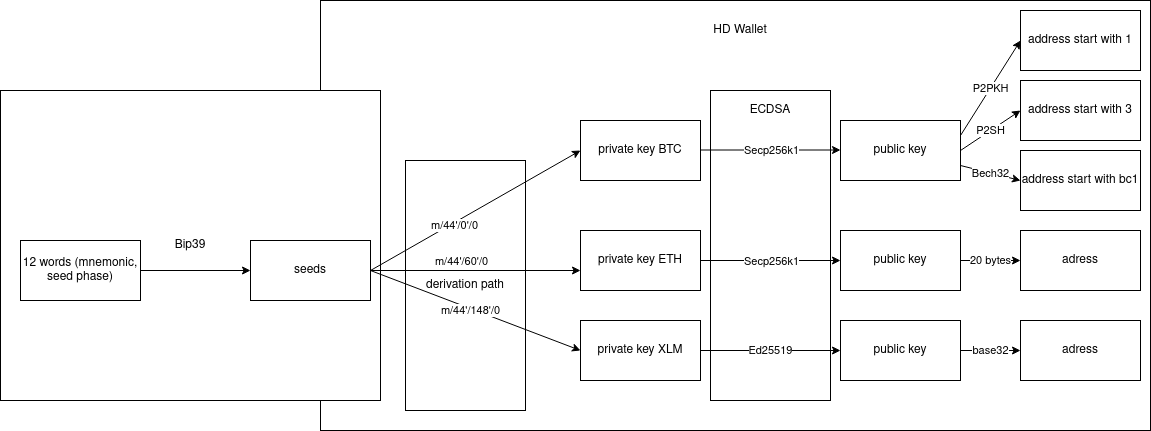

The diagram above was exported from draw.io. Its source (the exported page's mxGraphModel, read from the mxfile embedded in the PNG):
<mxGraphModel dx="1102" dy="616" grid="1" gridSize="10" guides="1" tooltips="1" connect="1" arrows="1" fold="1" page="1" pageScale="1" pageWidth="850" pageHeight="1100" math="0" shadow="0">
  <root>
    <mxCell id="0" />
    <mxCell id="1" parent="0" />
    <mxCell id="cMnb5sEWXtqMVDpRErca-17" value="" style="rounded=0;whiteSpace=wrap;html=1;" parent="1" vertex="1">
      <mxGeometry x="340" y="90" width="830" height="430" as="geometry" />
    </mxCell>
    <mxCell id="Pyn5kCiRt42fHhRKc9l7-4" value="" style="rounded=0;whiteSpace=wrap;html=1;" vertex="1" parent="1">
      <mxGeometry x="730" y="180" width="120" height="310" as="geometry" />
    </mxCell>
    <mxCell id="cMnb5sEWXtqMVDpRErca-1" value="Bip39" style="rounded=0;whiteSpace=wrap;html=1;" parent="1" vertex="1">
      <mxGeometry x="20" y="180" width="380" height="310" as="geometry" />
    </mxCell>
    <mxCell id="cMnb5sEWXtqMVDpRErca-3" value="" style="edgeStyle=orthogonalEdgeStyle;rounded=0;orthogonalLoop=1;jettySize=auto;html=1;" parent="1" source="cMnb5sEWXtqMVDpRErca-2" edge="1">
      <mxGeometry relative="1" as="geometry">
        <mxPoint x="270" y="360" as="targetPoint" />
      </mxGeometry>
    </mxCell>
    <mxCell id="cMnb5sEWXtqMVDpRErca-2" value="12 words (mnemonic, seed phase)" style="rounded=0;whiteSpace=wrap;html=1;" parent="1" vertex="1">
      <mxGeometry x="40" y="330" width="120" height="60" as="geometry" />
    </mxCell>
    <mxCell id="cMnb5sEWXtqMVDpRErca-4" value="seeds" style="rounded=0;whiteSpace=wrap;html=1;" parent="1" vertex="1">
      <mxGeometry x="270" y="330" width="120" height="60" as="geometry" />
    </mxCell>
    <mxCell id="cMnb5sEWXtqMVDpRErca-5" value="derivation path" style="rounded=0;whiteSpace=wrap;html=1;" parent="1" vertex="1">
      <mxGeometry x="425" y="250" width="120" height="250" as="geometry" />
    </mxCell>
    <mxCell id="cMnb5sEWXtqMVDpRErca-6" value="" style="endArrow=classic;html=1;exitX=1;exitY=0.5;exitDx=0;exitDy=0;" parent="1" source="cMnb5sEWXtqMVDpRErca-4" edge="1">
      <mxGeometry width="50" height="50" relative="1" as="geometry">
        <mxPoint x="580" y="370" as="sourcePoint" />
        <mxPoint x="600" y="360" as="targetPoint" />
      </mxGeometry>
    </mxCell>
    <mxCell id="cMnb5sEWXtqMVDpRErca-11" value="m/44'/60'/0" style="edgeLabel;html=1;align=center;verticalAlign=middle;resizable=0;points=[];" parent="cMnb5sEWXtqMVDpRErca-6" vertex="1" connectable="0">
      <mxGeometry x="-0.2857" y="3" relative="1" as="geometry">
        <mxPoint x="15" y="-7" as="offset" />
      </mxGeometry>
    </mxCell>
    <mxCell id="cMnb5sEWXtqMVDpRErca-7" value="" style="endArrow=classic;html=1;exitX=1;exitY=0.5;exitDx=0;exitDy=0;entryX=0;entryY=0.5;entryDx=0;entryDy=0;" parent="1" source="cMnb5sEWXtqMVDpRErca-4" edge="1" target="cMnb5sEWXtqMVDpRErca-9">
      <mxGeometry width="50" height="50" relative="1" as="geometry">
        <mxPoint x="350" y="410" as="sourcePoint" />
        <mxPoint x="610" y="240" as="targetPoint" />
      </mxGeometry>
    </mxCell>
    <mxCell id="cMnb5sEWXtqMVDpRErca-8" value="m/44'/0'/0" style="edgeLabel;html=1;align=center;verticalAlign=middle;resizable=0;points=[];" parent="cMnb5sEWXtqMVDpRErca-7" vertex="1" connectable="0">
      <mxGeometry x="-0.2185" y="-2" relative="1" as="geometry">
        <mxPoint as="offset" />
      </mxGeometry>
    </mxCell>
    <mxCell id="cMnb5sEWXtqMVDpRErca-9" value="private key BTC" style="rounded=0;whiteSpace=wrap;html=1;" parent="1" vertex="1">
      <mxGeometry x="600" y="210" width="120" height="60" as="geometry" />
    </mxCell>
    <mxCell id="cMnb5sEWXtqMVDpRErca-10" value="private key ETH" style="rounded=0;whiteSpace=wrap;html=1;" parent="1" vertex="1">
      <mxGeometry x="600" y="320" width="120" height="60" as="geometry" />
    </mxCell>
    <mxCell id="cMnb5sEWXtqMVDpRErca-12" value="" style="endArrow=classic;html=1;" parent="1" source="cMnb5sEWXtqMVDpRErca-10" edge="1">
      <mxGeometry width="50" height="50" relative="1" as="geometry">
        <mxPoint x="790" y="380" as="sourcePoint" />
        <mxPoint x="860" y="350" as="targetPoint" />
      </mxGeometry>
    </mxCell>
    <mxCell id="cMnb5sEWXtqMVDpRErca-13" value="Secp256k1" style="edgeLabel;html=1;align=center;verticalAlign=middle;resizable=0;points=[];" parent="cMnb5sEWXtqMVDpRErca-12" vertex="1" connectable="0">
      <mxGeometry x="0.3857" y="-5" relative="1" as="geometry">
        <mxPoint x="-27" y="-5" as="offset" />
      </mxGeometry>
    </mxCell>
    <mxCell id="cMnb5sEWXtqMVDpRErca-14" value="public key" style="rounded=0;whiteSpace=wrap;html=1;" parent="1" vertex="1">
      <mxGeometry x="860" y="320" width="120" height="60" as="geometry" />
    </mxCell>
    <mxCell id="cMnb5sEWXtqMVDpRErca-15" value="adress" style="rounded=0;whiteSpace=wrap;html=1;" parent="1" vertex="1">
      <mxGeometry x="1040" y="320" width="120" height="60" as="geometry" />
    </mxCell>
    <mxCell id="cMnb5sEWXtqMVDpRErca-16" value="20 bytes" style="endArrow=classic;html=1;entryX=0;entryY=0.5;entryDx=0;entryDy=0;" parent="1" source="cMnb5sEWXtqMVDpRErca-14" edge="1" target="cMnb5sEWXtqMVDpRErca-15">
      <mxGeometry width="50" height="50" relative="1" as="geometry">
        <mxPoint x="980" y="400" as="sourcePoint" />
        <mxPoint x="1030" y="350" as="targetPoint" />
      </mxGeometry>
    </mxCell>
    <mxCell id="cMnb5sEWXtqMVDpRErca-18" value="HD Wallet" style="text;html=1;strokeColor=none;fillColor=none;align=center;verticalAlign=middle;whiteSpace=wrap;rounded=0;" parent="1" vertex="1">
      <mxGeometry x="720" y="110" width="80" height="20" as="geometry" />
    </mxCell>
    <mxCell id="Pyn5kCiRt42fHhRKc9l7-1" value="public key" style="rounded=0;whiteSpace=wrap;html=1;" vertex="1" parent="1">
      <mxGeometry x="860" y="210" width="120" height="60" as="geometry" />
    </mxCell>
    <mxCell id="Pyn5kCiRt42fHhRKc9l7-2" value="" style="endArrow=classic;html=1;" edge="1" parent="1">
      <mxGeometry width="50" height="50" relative="1" as="geometry">
        <mxPoint x="720" y="239.5" as="sourcePoint" />
        <mxPoint x="860" y="239.5" as="targetPoint" />
      </mxGeometry>
    </mxCell>
    <mxCell id="Pyn5kCiRt42fHhRKc9l7-3" value="Secp256k1" style="edgeLabel;html=1;align=center;verticalAlign=middle;resizable=0;points=[];" vertex="1" connectable="0" parent="Pyn5kCiRt42fHhRKc9l7-2">
      <mxGeometry x="0.3857" y="-5" relative="1" as="geometry">
        <mxPoint x="-27" y="-5" as="offset" />
      </mxGeometry>
    </mxCell>
    <mxCell id="Pyn5kCiRt42fHhRKc9l7-7" value="ECDSA" style="text;html=1;strokeColor=none;fillColor=none;align=center;verticalAlign=middle;whiteSpace=wrap;rounded=0;" vertex="1" parent="1">
      <mxGeometry x="770" y="190" width="40" height="20" as="geometry" />
    </mxCell>
    <mxCell id="Pyn5kCiRt42fHhRKc9l7-8" value="address start with 3" style="rounded=0;whiteSpace=wrap;html=1;" vertex="1" parent="1">
      <mxGeometry x="1040" y="170" width="120" height="60" as="geometry" />
    </mxCell>
    <mxCell id="Pyn5kCiRt42fHhRKc9l7-9" value="address start with bc1" style="rounded=0;whiteSpace=wrap;html=1;" vertex="1" parent="1">
      <mxGeometry x="1040" y="240" width="120" height="60" as="geometry" />
    </mxCell>
    <mxCell id="Pyn5kCiRt42fHhRKc9l7-10" value="address start with 1" style="rounded=0;whiteSpace=wrap;html=1;" vertex="1" parent="1">
      <mxGeometry x="1040" y="100" width="120" height="60" as="geometry" />
    </mxCell>
    <mxCell id="Pyn5kCiRt42fHhRKc9l7-11" value="P2PKH" style="endArrow=classic;html=1;entryX=0;entryY=0.5;entryDx=0;entryDy=0;exitX=1;exitY=0.25;exitDx=0;exitDy=0;" edge="1" parent="1" source="Pyn5kCiRt42fHhRKc9l7-1" target="Pyn5kCiRt42fHhRKc9l7-10">
      <mxGeometry width="50" height="50" relative="1" as="geometry">
        <mxPoint x="960" y="230" as="sourcePoint" />
        <mxPoint x="1010" y="180" as="targetPoint" />
      </mxGeometry>
    </mxCell>
    <mxCell id="Pyn5kCiRt42fHhRKc9l7-12" value="P2SH" style="endArrow=classic;html=1;exitX=1;exitY=0.5;exitDx=0;exitDy=0;entryX=0;entryY=0.5;entryDx=0;entryDy=0;" edge="1" parent="1" source="Pyn5kCiRt42fHhRKc9l7-1" target="Pyn5kCiRt42fHhRKc9l7-8">
      <mxGeometry width="50" height="50" relative="1" as="geometry">
        <mxPoint x="980" y="490" as="sourcePoint" />
        <mxPoint x="1030" y="440" as="targetPoint" />
      </mxGeometry>
    </mxCell>
    <mxCell id="Pyn5kCiRt42fHhRKc9l7-13" value="Bech32" style="endArrow=classic;html=1;exitX=1;exitY=0.75;exitDx=0;exitDy=0;entryX=0;entryY=0.5;entryDx=0;entryDy=0;" edge="1" parent="1" source="Pyn5kCiRt42fHhRKc9l7-1" target="Pyn5kCiRt42fHhRKc9l7-9">
      <mxGeometry width="50" height="50" relative="1" as="geometry">
        <mxPoint x="1020" y="460" as="sourcePoint" />
        <mxPoint x="1070" y="410" as="targetPoint" />
      </mxGeometry>
    </mxCell>
    <mxCell id="Pyn5kCiRt42fHhRKc9l7-18" value="Ed25519" style="edgeStyle=orthogonalEdgeStyle;rounded=0;orthogonalLoop=1;jettySize=auto;html=1;" edge="1" parent="1" source="Pyn5kCiRt42fHhRKc9l7-14" target="Pyn5kCiRt42fHhRKc9l7-16">
      <mxGeometry relative="1" as="geometry" />
    </mxCell>
    <mxCell id="Pyn5kCiRt42fHhRKc9l7-14" value="private key XLM" style="rounded=0;whiteSpace=wrap;html=1;" vertex="1" parent="1">
      <mxGeometry x="600" y="410" width="120" height="60" as="geometry" />
    </mxCell>
    <mxCell id="Pyn5kCiRt42fHhRKc9l7-15" value="m/44'/148'/0" style="endArrow=classic;html=1;exitX=1;exitY=0.5;exitDx=0;exitDy=0;entryX=0;entryY=0.5;entryDx=0;entryDy=0;" edge="1" parent="1" source="cMnb5sEWXtqMVDpRErca-4" target="Pyn5kCiRt42fHhRKc9l7-14">
      <mxGeometry x="-0.0416" y="-2" width="50" height="50" relative="1" as="geometry">
        <mxPoint x="540" y="500" as="sourcePoint" />
        <mxPoint x="590" y="450" as="targetPoint" />
        <mxPoint as="offset" />
      </mxGeometry>
    </mxCell>
    <mxCell id="Pyn5kCiRt42fHhRKc9l7-19" value="base32" style="edgeStyle=orthogonalEdgeStyle;rounded=0;orthogonalLoop=1;jettySize=auto;html=1;" edge="1" parent="1" source="Pyn5kCiRt42fHhRKc9l7-16" target="Pyn5kCiRt42fHhRKc9l7-17">
      <mxGeometry relative="1" as="geometry" />
    </mxCell>
    <mxCell id="Pyn5kCiRt42fHhRKc9l7-16" value="public key" style="rounded=0;whiteSpace=wrap;html=1;" vertex="1" parent="1">
      <mxGeometry x="860" y="410" width="120" height="60" as="geometry" />
    </mxCell>
    <mxCell id="Pyn5kCiRt42fHhRKc9l7-17" value="adress" style="rounded=0;whiteSpace=wrap;html=1;" vertex="1" parent="1">
      <mxGeometry x="1040" y="410" width="120" height="60" as="geometry" />
    </mxCell>
  </root>
</mxGraphModel>